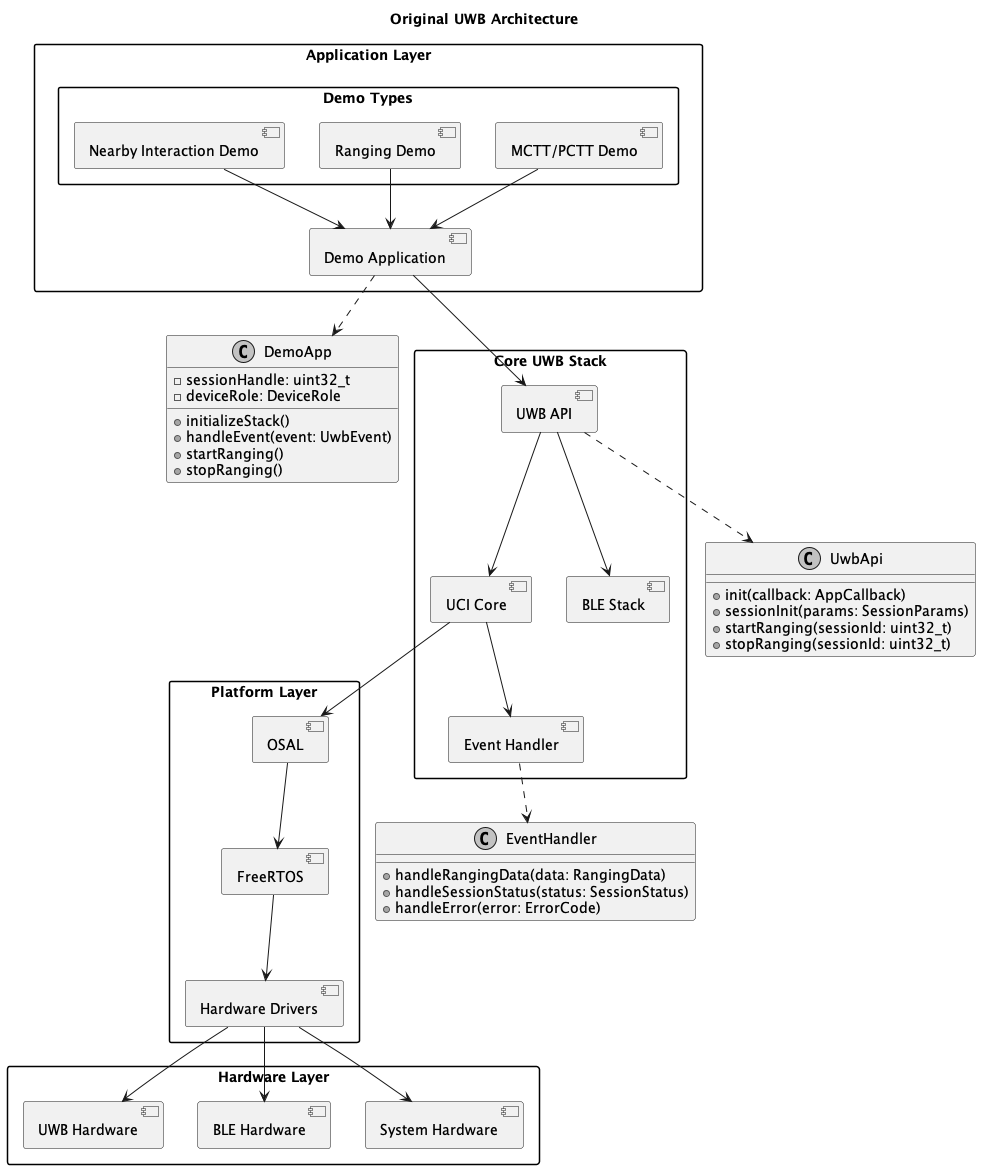

The diagram above was rendered by PlantUML. Its source (embedded in the PNG):
@startuml
title Original UWB Architecture
allowmixing

skinparam componentStyle uml2
skinparam packageStyle rectangle
skinparam monochrome true
skinparam shadowing false

package "Application Layer" {
    component "Demo Application" as DEMO
    package "Demo Types" {
        component "Nearby Interaction Demo" as NI
        component "Ranging Demo" as RD
        component "MCTT/PCTT Demo" as MD
    }
}

package "Core UWB Stack" {
    component "UWB API" as API
    component "UCI Core" as UCI
    component "Event Handler" as EH
    component "BLE Stack" as BLE
}

package "Platform Layer" {
    component "OSAL" as OSAL
    component "FreeRTOS" as RTOS
    component "Hardware Drivers" as DRV
}

package "Hardware Layer" {
    component "UWB Hardware" as UWBHW
    component "BLE Hardware" as BLEHW
    component "System Hardware" as SYSHW
}

class DemoApp {
    -sessionHandle: uint32_t
    -deviceRole: DeviceRole
    +initializeStack()
    +handleEvent(event: UwbEvent)
    +startRanging()
    +stopRanging()
}

class UwbApi {
    +init(callback: AppCallback)
    +sessionInit(params: SessionParams)
    +startRanging(sessionId: uint32_t)
    +stopRanging(sessionId: uint32_t)
}

class EventHandler {
    +handleRangingData(data: RangingData)
    +handleSessionStatus(status: SessionStatus)
    +handleError(error: ErrorCode)
}

' --- Relationships ---
DEMO ..> DemoApp
API ..> UwbApi
EH ..> EventHandler

NI --> DEMO
RD --> DEMO
MD --> DEMO

DEMO --> API
API --> UCI
UCI --> EH
API --> BLE

UCI --> OSAL
OSAL --> RTOS
RTOS --> DRV

DRV --> UWBHW
DRV --> BLEHW
DRV --> SYSHW

@enduml